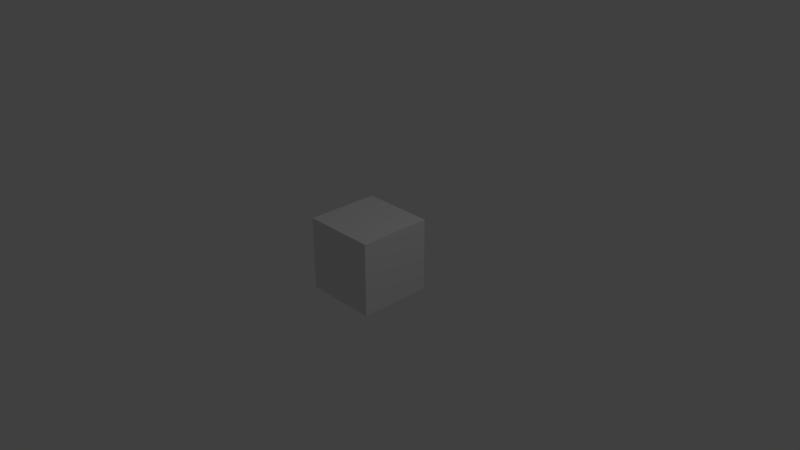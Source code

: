 # Source: Grass.blend  (saved by Blender 2.79.0; exported with 4.5.12 LTS)
import bpy
from mathutils import Matrix  # noqa: F401  (used for matrix-valued properties, if any)

bpy.ops.wm.read_factory_settings(use_empty=True)
scene = bpy.context.scene
scene.name = 'Scene'

# ---- collections
col_collection_1 = bpy.data.collections.new('Collection 1'); scene.collection.children.link(col_collection_1)

# ---- materials (node trees are filled in below, after node groups)
mat_material = bpy.data.materials.new('Material')
mat_material.alpha_threshold = 0.0
mat_material.use_transparent_shadow = False
mat_material.roughness = 0.5
mat_material.line_color = (0.0, 0.0, 0.0, 1.0)

# ---- material node trees

# ---- world
world_world = bpy.data.worlds.new('World'); scene.world = world_world
world_world.color = (0.05088, 0.05088, 0.05088)
world_world.use_sun_shadow = False
world_world.sun_shadow_jitter_overblur = 0.0
world_world.cycles.sampling_method = 'MANUAL'

# ---- cameras
cam_camera = bpy.data.cameras.new('Camera')
cam_camera.clip_end = 100.0
cam_camera.lens = 35.0
cam_camera.sensor_width = 32.0
cam_camera.sensor_height = 18.0
cam_camera.ortho_scale = 7.314
cam_camera.dof.focus_distance = 0.0
cam_camera.dof.aperture_fstop = 128.0

# ---- lights
light_lamp = bpy.data.lights.new('Lamp', 'POINT')
light_lamp.transmission_factor = 0.0
light_lamp.cutoff_distance = 30.0
light_lamp.energy = 100.0
light_lamp.shadow_buffer_clip_start = 1.001
light_lamp.shadow_soft_size = 0.1
light_lamp.shadow_maximum_resolution = 0.006
light_lamp.use_absolute_resolution = True

# ---- meshes
me_cube = bpy.data.meshes.new('Cube')
me_cube.from_pydata([(0.5, -0.5, 0.5), (0.5, 0.5, 0.5), (-0.5, 0.5, 0.5), (-0.5, -0.5, 0.5), (0.5, -0.5, -0.5), (0.5, 0.5, -0.5), (-0.5, 0.5, -0.5), (-0.5, -0.5, -0.5)], [], [(0, 1, 2, 3), (4, 7, 6, 5), (0, 4, 5, 1), (1, 5, 6, 2), (2, 6, 7, 3), (4, 0, 3, 7)])
_uv = me_cube.uv_layers.new(name='UVMap')
_uv.uv.foreach_set('vector', [0.502, 0.3359, 0.5001, 0.6637, 0.2558, 0.6674, 0.2527, 0.3351, 0.7561, 0.3366, 0.9938, 0.333, 0.9953, 0.6586, 0.7477, 0.6601, 0.502, 0.3359, 0.7561, 0.3366, 0.7477, 0.6601, 0.5001, 0.6637, 0.5001, 0.6637, 0.4983, 0.996, 0.2491, 0.9974, 0.2558, 0.6674, 0.2558, 0.6674, 0.00334, 0.6666, 0.001884, 0.3344, 0.2527, 0.3351, 0.4989, 0.003631, 0.502, 0.3359, 0.2527, 0.3351, 0.2579, 0.01165])
me_cube.materials.append(mat_material)
me_cube.use_remesh_preserve_volume = False
me_cube.use_remesh_preserve_attributes = False
me_cube.use_mirror_vertex_groups = False
me_cube.update()

# ---- objects
ob_cube = bpy.data.objects.new('Cube', me_cube)
ob_lamp = bpy.data.objects.new('Lamp', light_lamp)
ob_camera = bpy.data.objects.new('Camera', cam_camera)

# ---- transforms, parenting, visibility, modifiers, constraints
ob_cube.location = (0.0, 0.0, 0.0)
ob_cube.lock_rotations_4d = False
ob_cube.empty_display_type = 'ARROWS'
ob_cube.lineart.crease_threshold = 0.0
ob_lamp.location = (4.076, 1.005, 5.904)
ob_lamp.rotation_euler = (0.6503, 0.05522, 1.866)
ob_lamp.lock_rotations_4d = False
ob_lamp.empty_display_type = 'ARROWS'
ob_lamp.color = (0.0, 0.0, 0.0, 0.0)
ob_lamp.lineart.crease_threshold = 0.0
ob_camera.location = (7.481, -6.508, 5.344)
ob_camera.rotation_euler = (1.109, 0.0, 0.8149)
ob_camera.lock_rotations_4d = False
ob_camera.empty_display_type = 'ARROWS'
ob_camera.color = (0.0, 0.0, 0.0, 0.0)
ob_camera.display_type = 'WIRE'
ob_camera.lineart.crease_threshold = 0.0

# ---- collection membership
col_collection_1.objects.link(ob_cube)
col_collection_1.objects.link(ob_lamp)
col_collection_1.objects.link(ob_camera)

# ---- scene / render settings (as saved in the file)
scene.camera = ob_camera
scene.frame_start = 1; scene.frame_end = 250; scene.frame_set(1)
scene.render.engine = 'BLENDER_EEVEE_NEXT'
scene.render.resolution_percentage = 50
scene.render.dither_intensity = 0.0
scene.cycles.use_denoising = False
scene.cycles.samples = 128
scene.cycles.sampling_pattern = 'TABULATED_SOBOL'
scene.cycles.use_adaptive_sampling = False
scene.cycles.use_light_tree = False
scene.cycles.blur_glossy = 0.0
scene.cycles.sample_clamp_indirect = 0.0
scene.view_settings.view_transform = 'Standard'
bpy.context.view_layer.update()
